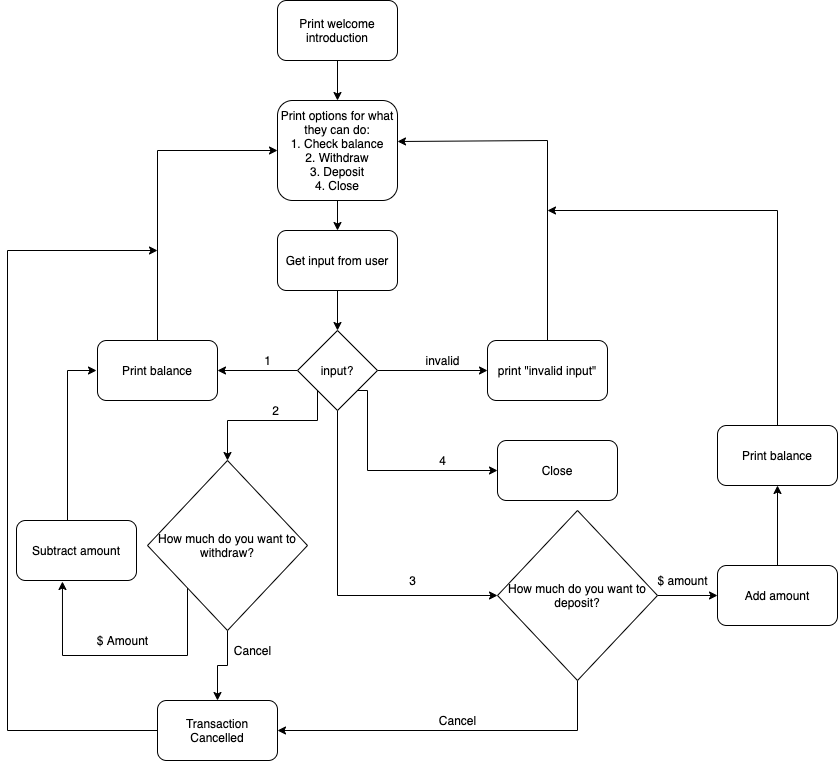

The diagram above was exported from draw.io. Its source (the exported page's mxGraphModel, read from the mxfile embedded in the PNG):
<mxGraphModel dx="655" dy="473" grid="1" gridSize="10" guides="1" tooltips="1" connect="1" arrows="1" fold="1" page="1" pageScale="1" pageWidth="850" pageHeight="1100" math="0" shadow="0">
  <root>
    <mxCell id="0" />
    <mxCell id="1" parent="0" />
    <mxCell id="WcZmlsKqayMBcqDhH3E7-3" value="" style="edgeStyle=orthogonalEdgeStyle;rounded=0;orthogonalLoop=1;jettySize=auto;html=1;" edge="1" parent="1" source="WcZmlsKqayMBcqDhH3E7-1" target="WcZmlsKqayMBcqDhH3E7-2">
      <mxGeometry relative="1" as="geometry" />
    </mxCell>
    <mxCell id="WcZmlsKqayMBcqDhH3E7-1" value="Print welcome introduction" style="rounded=1;whiteSpace=wrap;html=1;" vertex="1" parent="1">
      <mxGeometry x="280" y="220" width="120" height="60" as="geometry" />
    </mxCell>
    <mxCell id="WcZmlsKqayMBcqDhH3E7-5" value="" style="edgeStyle=orthogonalEdgeStyle;rounded=0;orthogonalLoop=1;jettySize=auto;html=1;" edge="1" parent="1" source="WcZmlsKqayMBcqDhH3E7-2" target="WcZmlsKqayMBcqDhH3E7-4">
      <mxGeometry relative="1" as="geometry" />
    </mxCell>
    <mxCell id="WcZmlsKqayMBcqDhH3E7-2" value="Print options for what they can do:&lt;br&gt;1. Check balance&lt;br&gt;2. Withdraw&lt;br&gt;3. Deposit&lt;br&gt;4. Close" style="whiteSpace=wrap;html=1;rounded=1;" vertex="1" parent="1">
      <mxGeometry x="280" y="320" width="120" height="100" as="geometry" />
    </mxCell>
    <mxCell id="WcZmlsKqayMBcqDhH3E7-9" style="edgeStyle=orthogonalEdgeStyle;rounded=0;orthogonalLoop=1;jettySize=auto;html=1;entryX=0.5;entryY=0;entryDx=0;entryDy=0;" edge="1" parent="1" source="WcZmlsKqayMBcqDhH3E7-4" target="WcZmlsKqayMBcqDhH3E7-6">
      <mxGeometry relative="1" as="geometry" />
    </mxCell>
    <mxCell id="WcZmlsKqayMBcqDhH3E7-4" value="Get input from user" style="whiteSpace=wrap;html=1;rounded=1;" vertex="1" parent="1">
      <mxGeometry x="280" y="450" width="120" height="60" as="geometry" />
    </mxCell>
    <mxCell id="WcZmlsKqayMBcqDhH3E7-10" style="edgeStyle=orthogonalEdgeStyle;rounded=0;orthogonalLoop=1;jettySize=auto;html=1;" edge="1" parent="1" source="WcZmlsKqayMBcqDhH3E7-6">
      <mxGeometry relative="1" as="geometry">
        <mxPoint x="220" y="590" as="targetPoint" />
      </mxGeometry>
    </mxCell>
    <mxCell id="WcZmlsKqayMBcqDhH3E7-11" style="edgeStyle=orthogonalEdgeStyle;rounded=0;orthogonalLoop=1;jettySize=auto;html=1;entryX=0;entryY=0.5;entryDx=0;entryDy=0;" edge="1" parent="1" source="WcZmlsKqayMBcqDhH3E7-6" target="WcZmlsKqayMBcqDhH3E7-43">
      <mxGeometry relative="1" as="geometry">
        <mxPoint x="470" y="820" as="targetPoint" />
        <Array as="points">
          <mxPoint x="340" y="815" />
        </Array>
      </mxGeometry>
    </mxCell>
    <mxCell id="WcZmlsKqayMBcqDhH3E7-12" style="edgeStyle=orthogonalEdgeStyle;rounded=0;orthogonalLoop=1;jettySize=auto;html=1;entryX=0;entryY=0.5;entryDx=0;entryDy=0;" edge="1" parent="1" source="WcZmlsKqayMBcqDhH3E7-6" target="WcZmlsKqayMBcqDhH3E7-18">
      <mxGeometry relative="1" as="geometry">
        <mxPoint x="450" y="590" as="targetPoint" />
      </mxGeometry>
    </mxCell>
    <mxCell id="WcZmlsKqayMBcqDhH3E7-13" style="edgeStyle=orthogonalEdgeStyle;rounded=0;orthogonalLoop=1;jettySize=auto;html=1;exitX=1;exitY=1;exitDx=0;exitDy=0;" edge="1" parent="1" source="WcZmlsKqayMBcqDhH3E7-6">
      <mxGeometry relative="1" as="geometry">
        <mxPoint x="500" y="690" as="targetPoint" />
        <Array as="points">
          <mxPoint x="370" y="610" />
          <mxPoint x="370" y="690" />
        </Array>
      </mxGeometry>
    </mxCell>
    <mxCell id="WcZmlsKqayMBcqDhH3E7-17" style="edgeStyle=orthogonalEdgeStyle;rounded=0;orthogonalLoop=1;jettySize=auto;html=1;entryX=0.5;entryY=0;entryDx=0;entryDy=0;exitX=0;exitY=1;exitDx=0;exitDy=0;" edge="1" parent="1" source="WcZmlsKqayMBcqDhH3E7-6" target="WcZmlsKqayMBcqDhH3E7-24">
      <mxGeometry relative="1" as="geometry">
        <mxPoint x="270" y="680" as="targetPoint" />
        <Array as="points">
          <mxPoint x="320" y="640" />
          <mxPoint x="230" y="640" />
        </Array>
      </mxGeometry>
    </mxCell>
    <mxCell id="WcZmlsKqayMBcqDhH3E7-6" value="input?" style="rhombus;whiteSpace=wrap;html=1;" vertex="1" parent="1">
      <mxGeometry x="300" y="550" width="80" height="80" as="geometry" />
    </mxCell>
    <mxCell id="WcZmlsKqayMBcqDhH3E7-14" value="1" style="text;html=1;align=center;verticalAlign=middle;resizable=0;points=[];autosize=1;" vertex="1" parent="1">
      <mxGeometry x="260" y="570" width="20" height="20" as="geometry" />
    </mxCell>
    <mxCell id="WcZmlsKqayMBcqDhH3E7-15" value="invalid" style="text;html=1;align=center;verticalAlign=middle;resizable=0;points=[];autosize=1;" vertex="1" parent="1">
      <mxGeometry x="420" y="570" width="50" height="20" as="geometry" />
    </mxCell>
    <mxCell id="WcZmlsKqayMBcqDhH3E7-29" style="edgeStyle=orthogonalEdgeStyle;rounded=0;orthogonalLoop=1;jettySize=auto;html=1;" edge="1" parent="1" source="WcZmlsKqayMBcqDhH3E7-18">
      <mxGeometry relative="1" as="geometry">
        <mxPoint x="400" y="361" as="targetPoint" />
        <Array as="points">
          <mxPoint x="550" y="360" />
        </Array>
      </mxGeometry>
    </mxCell>
    <mxCell id="WcZmlsKqayMBcqDhH3E7-18" value="print &quot;invalid input&quot;" style="rounded=1;whiteSpace=wrap;html=1;" vertex="1" parent="1">
      <mxGeometry x="490" y="560" width="120" height="60" as="geometry" />
    </mxCell>
    <mxCell id="WcZmlsKqayMBcqDhH3E7-19" value="2" style="text;html=1;align=center;verticalAlign=middle;resizable=0;points=[];autosize=1;" vertex="1" parent="1">
      <mxGeometry x="268" y="620" width="20" height="20" as="geometry" />
    </mxCell>
    <mxCell id="WcZmlsKqayMBcqDhH3E7-20" value="3" style="text;html=1;align=center;verticalAlign=middle;resizable=0;points=[];autosize=1;" vertex="1" parent="1">
      <mxGeometry x="405" y="790" width="20" height="20" as="geometry" />
    </mxCell>
    <mxCell id="WcZmlsKqayMBcqDhH3E7-21" value="Close" style="rounded=1;whiteSpace=wrap;html=1;" vertex="1" parent="1">
      <mxGeometry x="500" y="660" width="120" height="60" as="geometry" />
    </mxCell>
    <mxCell id="WcZmlsKqayMBcqDhH3E7-22" value="4" style="text;html=1;align=center;verticalAlign=middle;resizable=0;points=[];autosize=1;" vertex="1" parent="1">
      <mxGeometry x="435" y="670" width="20" height="20" as="geometry" />
    </mxCell>
    <mxCell id="WcZmlsKqayMBcqDhH3E7-31" value="" style="edgeStyle=orthogonalEdgeStyle;rounded=0;orthogonalLoop=1;jettySize=auto;html=1;exitX=0;exitY=1;exitDx=0;exitDy=0;entryX=0.383;entryY=1.017;entryDx=0;entryDy=0;entryPerimeter=0;" edge="1" parent="1" source="WcZmlsKqayMBcqDhH3E7-24" target="WcZmlsKqayMBcqDhH3E7-32">
      <mxGeometry relative="1" as="geometry">
        <mxPoint x="70" y="820" as="targetPoint" />
        <Array as="points">
          <mxPoint x="190" y="875" />
          <mxPoint x="65" y="875" />
        </Array>
      </mxGeometry>
    </mxCell>
    <mxCell id="WcZmlsKqayMBcqDhH3E7-38" style="edgeStyle=orthogonalEdgeStyle;rounded=0;orthogonalLoop=1;jettySize=auto;html=1;" edge="1" parent="1" source="WcZmlsKqayMBcqDhH3E7-24" target="WcZmlsKqayMBcqDhH3E7-37">
      <mxGeometry relative="1" as="geometry" />
    </mxCell>
    <mxCell id="WcZmlsKqayMBcqDhH3E7-24" value="How much do you want to withdraw?" style="rhombus;whiteSpace=wrap;html=1;" vertex="1" parent="1">
      <mxGeometry x="150" y="680" width="160" height="170" as="geometry" />
    </mxCell>
    <mxCell id="WcZmlsKqayMBcqDhH3E7-41" style="edgeStyle=orthogonalEdgeStyle;rounded=0;orthogonalLoop=1;jettySize=auto;html=1;entryX=1;entryY=0.5;entryDx=0;entryDy=0;exitX=0.5;exitY=1;exitDx=0;exitDy=0;" edge="1" parent="1" source="WcZmlsKqayMBcqDhH3E7-43" target="WcZmlsKqayMBcqDhH3E7-37">
      <mxGeometry relative="1" as="geometry">
        <mxPoint x="520" y="950" as="targetPoint" />
        <mxPoint x="530" y="830" as="sourcePoint" />
        <Array as="points">
          <mxPoint x="580" y="950" />
        </Array>
      </mxGeometry>
    </mxCell>
    <mxCell id="WcZmlsKqayMBcqDhH3E7-27" style="edgeStyle=orthogonalEdgeStyle;rounded=0;orthogonalLoop=1;jettySize=auto;html=1;entryX=0;entryY=0.5;entryDx=0;entryDy=0;" edge="1" parent="1" source="WcZmlsKqayMBcqDhH3E7-26" target="WcZmlsKqayMBcqDhH3E7-2">
      <mxGeometry relative="1" as="geometry">
        <mxPoint x="180" y="370" as="targetPoint" />
        <Array as="points">
          <mxPoint x="160" y="370" />
        </Array>
      </mxGeometry>
    </mxCell>
    <mxCell id="WcZmlsKqayMBcqDhH3E7-26" value="Print balance" style="rounded=1;whiteSpace=wrap;html=1;" vertex="1" parent="1">
      <mxGeometry x="100" y="560" width="120" height="60" as="geometry" />
    </mxCell>
    <mxCell id="WcZmlsKqayMBcqDhH3E7-35" style="edgeStyle=orthogonalEdgeStyle;rounded=0;orthogonalLoop=1;jettySize=auto;html=1;" edge="1" parent="1" source="WcZmlsKqayMBcqDhH3E7-32">
      <mxGeometry relative="1" as="geometry">
        <mxPoint x="99" y="590" as="targetPoint" />
        <Array as="points">
          <mxPoint x="70" y="590" />
          <mxPoint x="99" y="590" />
        </Array>
      </mxGeometry>
    </mxCell>
    <mxCell id="WcZmlsKqayMBcqDhH3E7-32" value="Subtract amount" style="rounded=1;whiteSpace=wrap;html=1;" vertex="1" parent="1">
      <mxGeometry x="19" y="740" width="120" height="60" as="geometry" />
    </mxCell>
    <mxCell id="WcZmlsKqayMBcqDhH3E7-33" value="$ Amount" style="text;html=1;align=center;verticalAlign=middle;resizable=0;points=[];autosize=1;" vertex="1" parent="1">
      <mxGeometry x="90" y="850" width="70" height="20" as="geometry" />
    </mxCell>
    <mxCell id="WcZmlsKqayMBcqDhH3E7-36" value="Cancel" style="text;html=1;align=center;verticalAlign=middle;resizable=0;points=[];autosize=1;" vertex="1" parent="1">
      <mxGeometry x="230" y="860" width="50" height="20" as="geometry" />
    </mxCell>
    <mxCell id="WcZmlsKqayMBcqDhH3E7-39" style="edgeStyle=orthogonalEdgeStyle;rounded=0;orthogonalLoop=1;jettySize=auto;html=1;" edge="1" parent="1" source="WcZmlsKqayMBcqDhH3E7-37">
      <mxGeometry relative="1" as="geometry">
        <mxPoint x="160" y="470" as="targetPoint" />
        <Array as="points">
          <mxPoint x="10" y="950" />
        </Array>
      </mxGeometry>
    </mxCell>
    <mxCell id="WcZmlsKqayMBcqDhH3E7-37" value="Transaction Cancelled" style="rounded=1;whiteSpace=wrap;html=1;" vertex="1" parent="1">
      <mxGeometry x="160" y="920" width="120" height="60" as="geometry" />
    </mxCell>
    <mxCell id="WcZmlsKqayMBcqDhH3E7-42" value="Cancel" style="text;html=1;align=center;verticalAlign=middle;resizable=0;points=[];autosize=1;" vertex="1" parent="1">
      <mxGeometry x="435" y="930" width="50" height="20" as="geometry" />
    </mxCell>
    <mxCell id="WcZmlsKqayMBcqDhH3E7-45" style="edgeStyle=orthogonalEdgeStyle;rounded=0;orthogonalLoop=1;jettySize=auto;html=1;entryX=0;entryY=0.5;entryDx=0;entryDy=0;" edge="1" parent="1" source="WcZmlsKqayMBcqDhH3E7-43" target="WcZmlsKqayMBcqDhH3E7-44">
      <mxGeometry relative="1" as="geometry" />
    </mxCell>
    <mxCell id="WcZmlsKqayMBcqDhH3E7-43" value="How much do you want to deposit?" style="rhombus;whiteSpace=wrap;html=1;" vertex="1" parent="1">
      <mxGeometry x="500" y="730" width="160" height="170" as="geometry" />
    </mxCell>
    <mxCell id="WcZmlsKqayMBcqDhH3E7-49" value="" style="edgeStyle=orthogonalEdgeStyle;rounded=0;orthogonalLoop=1;jettySize=auto;html=1;" edge="1" parent="1" source="WcZmlsKqayMBcqDhH3E7-44" target="WcZmlsKqayMBcqDhH3E7-48">
      <mxGeometry relative="1" as="geometry" />
    </mxCell>
    <mxCell id="WcZmlsKqayMBcqDhH3E7-44" value="Add amount" style="rounded=1;whiteSpace=wrap;html=1;" vertex="1" parent="1">
      <mxGeometry x="720" y="785" width="120" height="60" as="geometry" />
    </mxCell>
    <mxCell id="WcZmlsKqayMBcqDhH3E7-46" value="$ amount" style="text;html=1;align=center;verticalAlign=middle;resizable=0;points=[];autosize=1;" vertex="1" parent="1">
      <mxGeometry x="650" y="790" width="70" height="20" as="geometry" />
    </mxCell>
    <mxCell id="WcZmlsKqayMBcqDhH3E7-50" style="edgeStyle=orthogonalEdgeStyle;rounded=0;orthogonalLoop=1;jettySize=auto;html=1;" edge="1" parent="1" source="WcZmlsKqayMBcqDhH3E7-48">
      <mxGeometry relative="1" as="geometry">
        <mxPoint x="550" y="430" as="targetPoint" />
        <Array as="points">
          <mxPoint x="780" y="430" />
        </Array>
      </mxGeometry>
    </mxCell>
    <mxCell id="WcZmlsKqayMBcqDhH3E7-48" value="Print balance" style="rounded=1;whiteSpace=wrap;html=1;" vertex="1" parent="1">
      <mxGeometry x="720" y="645" width="120" height="60" as="geometry" />
    </mxCell>
  </root>
</mxGraphModel>